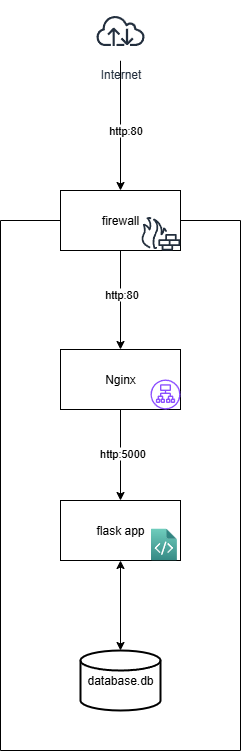

The diagram above was exported from draw.io. Its source (the exported page's mxGraphModel, read from the mxfile embedded in the PNG):
<mxGraphModel dx="946" dy="1762" grid="1" gridSize="10" guides="1" tooltips="1" connect="1" arrows="1" fold="1" page="1" pageScale="1" pageWidth="850" pageHeight="1100" math="0" shadow="0">
  <root>
    <mxCell id="0" />
    <mxCell id="1" parent="0" />
    <mxCell id="Cd_JBX7gOn5xSAJ7dpmR-1" value="" style="swimlane;startSize=0;" vertex="1" parent="1">
      <mxGeometry x="380" y="90" width="240" height="530" as="geometry" />
    </mxCell>
    <mxCell id="Cd_JBX7gOn5xSAJ7dpmR-8" style="edgeStyle=orthogonalEdgeStyle;rounded=0;orthogonalLoop=1;jettySize=auto;html=1;entryX=0.5;entryY=0;entryDx=0;entryDy=0;" edge="1" parent="Cd_JBX7gOn5xSAJ7dpmR-1" source="Cd_JBX7gOn5xSAJ7dpmR-3" target="Cd_JBX7gOn5xSAJ7dpmR-7">
      <mxGeometry relative="1" as="geometry" />
    </mxCell>
    <mxCell id="Cd_JBX7gOn5xSAJ7dpmR-11" value="http:5000" style="edgeLabel;html=1;align=center;verticalAlign=middle;resizable=0;points=[];" vertex="1" connectable="0" parent="Cd_JBX7gOn5xSAJ7dpmR-8">
      <mxGeometry x="-0.0462" y="1" relative="1" as="geometry">
        <mxPoint as="offset" />
      </mxGeometry>
    </mxCell>
    <mxCell id="Cd_JBX7gOn5xSAJ7dpmR-3" value="Nginx" style="rounded=0;whiteSpace=wrap;html=1;" vertex="1" parent="Cd_JBX7gOn5xSAJ7dpmR-1">
      <mxGeometry x="60" y="129" width="120" height="60" as="geometry" />
    </mxCell>
    <mxCell id="Cd_JBX7gOn5xSAJ7dpmR-5" value="" style="sketch=0;outlineConnect=0;fontColor=#232F3E;gradientColor=none;fillColor=#8C4FFF;strokeColor=none;dashed=0;verticalLabelPosition=bottom;verticalAlign=top;align=center;html=1;fontSize=12;fontStyle=0;aspect=fixed;pointerEvents=1;shape=mxgraph.aws4.application_load_balancer;" vertex="1" parent="Cd_JBX7gOn5xSAJ7dpmR-1">
      <mxGeometry x="150" y="159" width="30" height="30" as="geometry" />
    </mxCell>
    <mxCell id="Cd_JBX7gOn5xSAJ7dpmR-7" value="flask app" style="rounded=0;whiteSpace=wrap;html=1;" vertex="1" parent="Cd_JBX7gOn5xSAJ7dpmR-1">
      <mxGeometry x="60" y="280" width="120" height="60" as="geometry" />
    </mxCell>
    <mxCell id="Cd_JBX7gOn5xSAJ7dpmR-9" value="" style="image;aspect=fixed;html=1;points=[];align=center;fontSize=12;image=img/lib/azure2/other/App_Space_Component.svg;" vertex="1" parent="Cd_JBX7gOn5xSAJ7dpmR-1">
      <mxGeometry x="150" y="307.99" width="26.68" height="32.01" as="geometry" />
    </mxCell>
    <mxCell id="Cd_JBX7gOn5xSAJ7dpmR-12" value="database.db" style="strokeWidth=2;html=1;shape=mxgraph.flowchart.database;whiteSpace=wrap;" vertex="1" parent="Cd_JBX7gOn5xSAJ7dpmR-1">
      <mxGeometry x="80" y="430" width="80" height="60" as="geometry" />
    </mxCell>
    <mxCell id="Cd_JBX7gOn5xSAJ7dpmR-13" style="edgeStyle=orthogonalEdgeStyle;rounded=0;orthogonalLoop=1;jettySize=auto;html=1;entryX=0.5;entryY=0;entryDx=0;entryDy=0;entryPerimeter=0;startArrow=classic;startFill=1;" edge="1" parent="Cd_JBX7gOn5xSAJ7dpmR-1" source="Cd_JBX7gOn5xSAJ7dpmR-7" target="Cd_JBX7gOn5xSAJ7dpmR-12">
      <mxGeometry relative="1" as="geometry" />
    </mxCell>
    <mxCell id="Cd_JBX7gOn5xSAJ7dpmR-6" style="edgeStyle=orthogonalEdgeStyle;rounded=0;orthogonalLoop=1;jettySize=auto;html=1;entryX=0.5;entryY=0;entryDx=0;entryDy=0;exitX=0.5;exitY=1;exitDx=0;exitDy=0;" edge="1" parent="1" source="Cd_JBX7gOn5xSAJ7dpmR-2" target="Cd_JBX7gOn5xSAJ7dpmR-3">
      <mxGeometry relative="1" as="geometry" />
    </mxCell>
    <mxCell id="Cd_JBX7gOn5xSAJ7dpmR-10" value="http:80" style="edgeLabel;html=1;align=center;verticalAlign=middle;resizable=0;points=[];" vertex="1" connectable="0" parent="Cd_JBX7gOn5xSAJ7dpmR-6">
      <mxGeometry x="-0.1231" relative="1" as="geometry">
        <mxPoint as="offset" />
      </mxGeometry>
    </mxCell>
    <mxCell id="Cd_JBX7gOn5xSAJ7dpmR-2" value="firewall" style="rounded=0;whiteSpace=wrap;html=1;" vertex="1" parent="1">
      <mxGeometry x="440" y="60" width="120" height="60" as="geometry" />
    </mxCell>
    <mxCell id="Cd_JBX7gOn5xSAJ7dpmR-4" value="" style="sketch=0;outlineConnect=0;fontColor=#232F3E;gradientColor=none;fillColor=#232F3D;strokeColor=none;dashed=0;verticalLabelPosition=bottom;verticalAlign=top;align=center;html=1;fontSize=12;fontStyle=0;aspect=fixed;pointerEvents=1;shape=mxgraph.aws4.generic_firewall;" vertex="1" parent="1">
      <mxGeometry x="520" y="86.15" width="40" height="33.85" as="geometry" />
    </mxCell>
    <mxCell id="Cd_JBX7gOn5xSAJ7dpmR-16" style="edgeStyle=orthogonalEdgeStyle;rounded=0;orthogonalLoop=1;jettySize=auto;html=1;entryX=0.5;entryY=0;entryDx=0;entryDy=0;" edge="1" parent="1" source="Cd_JBX7gOn5xSAJ7dpmR-15" target="Cd_JBX7gOn5xSAJ7dpmR-2">
      <mxGeometry relative="1" as="geometry" />
    </mxCell>
    <mxCell id="Cd_JBX7gOn5xSAJ7dpmR-17" value="http:80" style="edgeLabel;html=1;align=center;verticalAlign=middle;resizable=0;points=[];" vertex="1" connectable="0" parent="Cd_JBX7gOn5xSAJ7dpmR-16">
      <mxGeometry x="0.0615" y="4" relative="1" as="geometry">
        <mxPoint as="offset" />
      </mxGeometry>
    </mxCell>
    <mxCell id="Cd_JBX7gOn5xSAJ7dpmR-15" value="Internet" style="sketch=0;outlineConnect=0;fontColor=#232F3E;gradientColor=none;strokeColor=#232F3E;fillColor=#ffffff;dashed=0;verticalLabelPosition=bottom;verticalAlign=top;align=center;html=1;fontSize=12;fontStyle=0;aspect=fixed;shape=mxgraph.aws4.resourceIcon;resIcon=mxgraph.aws4.internet;" vertex="1" parent="1">
      <mxGeometry x="470" y="-130" width="60" height="60" as="geometry" />
    </mxCell>
  </root>
</mxGraphModel>